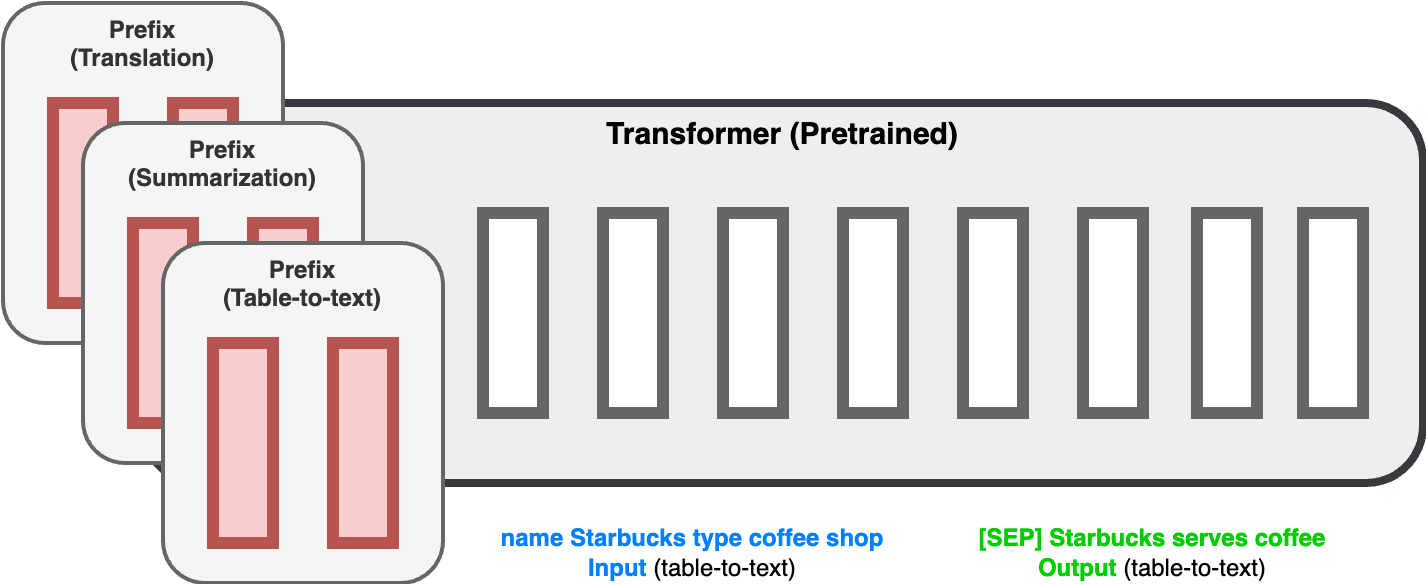

The diagram above was exported from draw.io. Its source (the exported page's mxGraphModel, read from the mxfile embedded in the PNG):
<mxGraphModel dx="594" dy="1605" grid="1" gridSize="10" guides="1" tooltips="1" connect="1" arrows="1" fold="1" page="1" pageScale="1" pageWidth="827" pageHeight="1169" math="0" shadow="0">
  <root>
    <mxCell id="0" />
    <mxCell id="1" parent="0" />
    <mxCell id="ok8GkhnikJj3MsAVjQlx-2" value="&lt;b&gt;&lt;font style=&quot;font-size: 15px;&quot;&gt;Transformer (Pretrained)&lt;/font&gt;&lt;/b&gt;" style="rounded=1;whiteSpace=wrap;html=1;strokeWidth=4;fillColor=#eeeeee;strokeColor=#36393d;verticalAlign=top;" parent="1" vertex="1">
      <mxGeometry x="300" y="480" width="640" height="190" as="geometry" />
    </mxCell>
    <mxCell id="ok8GkhnikJj3MsAVjQlx-1" value="&lt;b&gt;Prefix&lt;br&gt;(Translation)&lt;/b&gt;" style="rounded=1;whiteSpace=wrap;html=1;strokeWidth=2;fillColor=#f5f5f5;fontColor=#333333;strokeColor=#666666;verticalAlign=top;" parent="1" vertex="1">
      <mxGeometry x="230" y="430" width="140" height="170" as="geometry" />
    </mxCell>
    <mxCell id="ok8GkhnikJj3MsAVjQlx-3" value="" style="rounded=0;whiteSpace=wrap;html=1;fillColor=#FFFFFF;fontColor=#333333;strokeColor=#666666;strokeWidth=6;" parent="1" vertex="1">
      <mxGeometry x="880" y="535" width="30" height="100" as="geometry" />
    </mxCell>
    <mxCell id="ok8GkhnikJj3MsAVjQlx-4" value="" style="rounded=0;whiteSpace=wrap;html=1;fillColor=#FFFFFF;fontColor=#333333;strokeColor=#666666;strokeWidth=6;" parent="1" vertex="1">
      <mxGeometry x="827" y="535" width="30" height="100" as="geometry" />
    </mxCell>
    <mxCell id="ok8GkhnikJj3MsAVjQlx-5" value="" style="rounded=0;whiteSpace=wrap;html=1;fillColor=#FFFFFF;fontColor=#333333;strokeColor=#666666;strokeWidth=6;" parent="1" vertex="1">
      <mxGeometry x="770" y="535" width="30" height="100" as="geometry" />
    </mxCell>
    <mxCell id="ok8GkhnikJj3MsAVjQlx-6" value="" style="rounded=0;whiteSpace=wrap;html=1;fillColor=#FFFFFF;fontColor=#333333;strokeColor=#666666;strokeWidth=6;" parent="1" vertex="1">
      <mxGeometry x="710" y="535" width="30" height="100" as="geometry" />
    </mxCell>
    <mxCell id="ok8GkhnikJj3MsAVjQlx-7" value="" style="rounded=0;whiteSpace=wrap;html=1;fillColor=#FFFFFF;fontColor=#333333;strokeColor=#666666;strokeWidth=6;" parent="1" vertex="1">
      <mxGeometry x="650" y="535" width="30" height="100" as="geometry" />
    </mxCell>
    <mxCell id="ok8GkhnikJj3MsAVjQlx-8" value="" style="rounded=0;whiteSpace=wrap;html=1;fillColor=#FFFFFF;fontColor=#333333;strokeColor=#666666;strokeWidth=6;" parent="1" vertex="1">
      <mxGeometry x="590" y="535" width="30" height="100" as="geometry" />
    </mxCell>
    <mxCell id="ok8GkhnikJj3MsAVjQlx-9" value="" style="rounded=0;whiteSpace=wrap;html=1;fillColor=#FFFFFF;fontColor=#333333;strokeColor=#666666;strokeWidth=6;" parent="1" vertex="1">
      <mxGeometry x="530" y="535" width="30" height="100" as="geometry" />
    </mxCell>
    <mxCell id="ok8GkhnikJj3MsAVjQlx-10" value="" style="rounded=0;whiteSpace=wrap;html=1;fillColor=#FFFFFF;fontColor=#333333;strokeColor=#666666;strokeWidth=6;" parent="1" vertex="1">
      <mxGeometry x="470" y="535" width="30" height="100" as="geometry" />
    </mxCell>
    <mxCell id="ok8GkhnikJj3MsAVjQlx-12" value="" style="rounded=0;whiteSpace=wrap;html=1;fillColor=#f8cecc;strokeColor=#b85450;strokeWidth=6;" parent="1" vertex="1">
      <mxGeometry x="315" y="480" width="30" height="100" as="geometry" />
    </mxCell>
    <mxCell id="ok8GkhnikJj3MsAVjQlx-13" value="" style="rounded=0;whiteSpace=wrap;html=1;fillColor=#f8cecc;strokeColor=#b85450;strokeWidth=6;" parent="1" vertex="1">
      <mxGeometry x="255" y="480" width="30" height="100" as="geometry" />
    </mxCell>
    <mxCell id="ok8GkhnikJj3MsAVjQlx-14" value="&lt;b&gt;Prefix&lt;br&gt;(Summarization)&lt;/b&gt;" style="rounded=1;whiteSpace=wrap;html=1;strokeWidth=2;fillColor=#f5f5f5;fontColor=#333333;strokeColor=#666666;verticalAlign=top;" parent="1" vertex="1">
      <mxGeometry x="270" y="490" width="140" height="170" as="geometry" />
    </mxCell>
    <mxCell id="ok8GkhnikJj3MsAVjQlx-15" value="" style="rounded=0;whiteSpace=wrap;html=1;fillColor=#f8cecc;strokeColor=#b85450;strokeWidth=6;" parent="1" vertex="1">
      <mxGeometry x="355" y="540" width="30" height="100" as="geometry" />
    </mxCell>
    <mxCell id="ok8GkhnikJj3MsAVjQlx-16" value="" style="rounded=0;whiteSpace=wrap;html=1;fillColor=#f8cecc;strokeColor=#b85450;strokeWidth=6;" parent="1" vertex="1">
      <mxGeometry x="295" y="540" width="30" height="100" as="geometry" />
    </mxCell>
    <mxCell id="ok8GkhnikJj3MsAVjQlx-17" value="&lt;b&gt;Prefix&lt;br&gt;(Table-to-text)&lt;/b&gt;" style="rounded=1;whiteSpace=wrap;html=1;strokeWidth=2;fillColor=#f5f5f5;fontColor=#333333;strokeColor=#666666;verticalAlign=top;" parent="1" vertex="1">
      <mxGeometry x="310" y="550" width="140" height="170" as="geometry" />
    </mxCell>
    <mxCell id="ok8GkhnikJj3MsAVjQlx-18" value="" style="rounded=0;whiteSpace=wrap;html=1;fillColor=#f8cecc;strokeColor=#b85450;strokeWidth=6;" parent="1" vertex="1">
      <mxGeometry x="395" y="600" width="30" height="100" as="geometry" />
    </mxCell>
    <mxCell id="ok8GkhnikJj3MsAVjQlx-19" value="" style="rounded=0;whiteSpace=wrap;html=1;fillColor=#f8cecc;strokeColor=#b85450;strokeWidth=6;" parent="1" vertex="1">
      <mxGeometry x="335" y="600" width="30" height="100" as="geometry" />
    </mxCell>
    <mxCell id="ok8GkhnikJj3MsAVjQlx-20" value="&lt;b&gt;&lt;font color=&quot;#007fff&quot;&gt;name Starbucks type coffee shop&lt;br&gt;Input&lt;/font&gt;&lt;/b&gt; (table-to-text)" style="text;html=1;strokeColor=none;fillColor=none;align=center;verticalAlign=middle;whiteSpace=wrap;rounded=0;" parent="1" vertex="1">
      <mxGeometry x="470" y="690" width="210" height="30" as="geometry" />
    </mxCell>
    <mxCell id="ok8GkhnikJj3MsAVjQlx-21" value="&lt;font color=&quot;#00cc00&quot;&gt;&lt;b&gt;[SEP] Starbucks serves coffee&lt;br&gt;&lt;/b&gt;&lt;b style=&quot;&quot;&gt;Output&lt;/b&gt;&lt;/font&gt; (table-to-text)" style="text;html=1;strokeColor=none;fillColor=none;align=center;verticalAlign=middle;whiteSpace=wrap;rounded=0;" parent="1" vertex="1">
      <mxGeometry x="700" y="690" width="210" height="30" as="geometry" />
    </mxCell>
  </root>
</mxGraphModel>